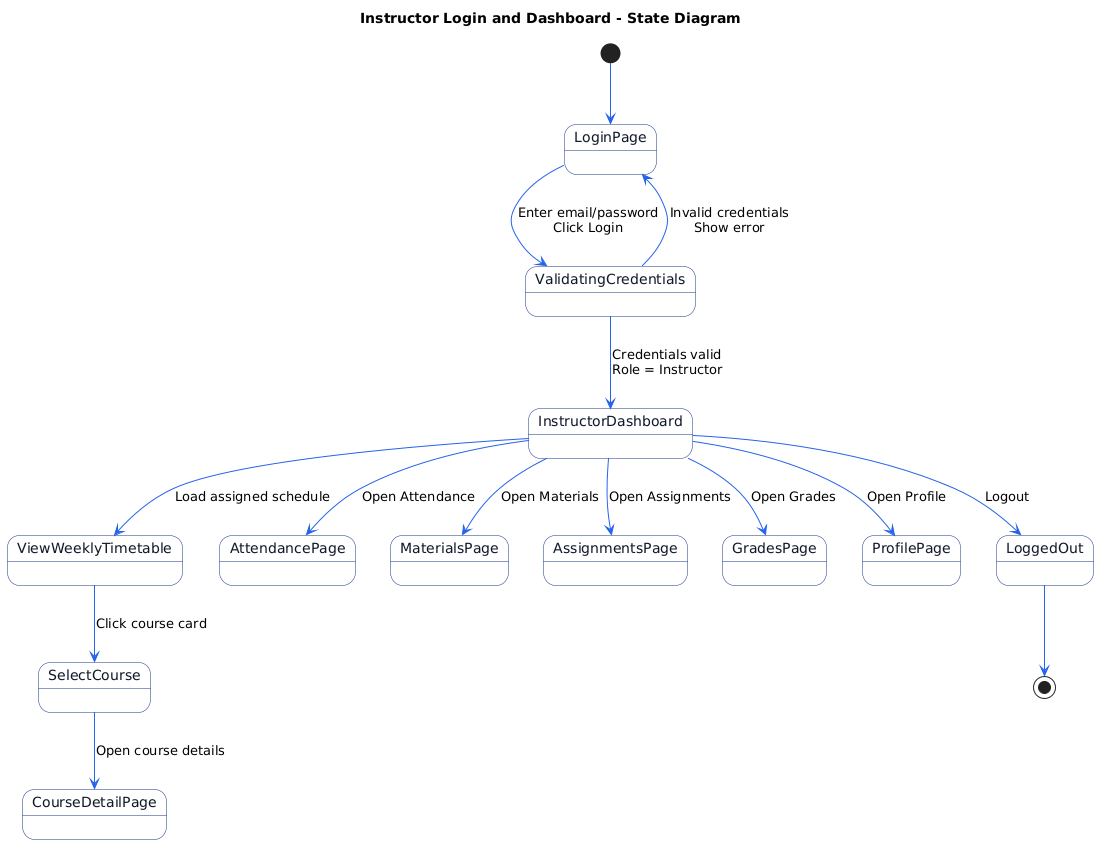

The diagram above was rendered by PlantUML. Its source (embedded in the PNG):
@startuml
title Instructor Login and Dashboard - State Diagram

skinparam backgroundColor #FFFFFF
skinparam state {
  BackgroundColor #F8FAFC
  BorderColor #1E3A8A
  FontColor #111827
}
skinparam ArrowColor #2563EB

[*] --> LoginPage

LoginPage --> ValidatingCredentials : Enter email/password\nClick Login
ValidatingCredentials --> InstructorDashboard : Credentials valid\nRole = Instructor
ValidatingCredentials --> LoginPage : Invalid credentials\nShow error

InstructorDashboard --> ViewWeeklyTimetable : Load assigned schedule
ViewWeeklyTimetable --> SelectCourse : Click course card
SelectCourse --> CourseDetailPage : Open course details

InstructorDashboard --> AttendancePage : Open Attendance
InstructorDashboard --> MaterialsPage : Open Materials
InstructorDashboard --> AssignmentsPage : Open Assignments
InstructorDashboard --> GradesPage : Open Grades
InstructorDashboard --> ProfilePage : Open Profile

InstructorDashboard --> LoggedOut : Logout
LoggedOut --> [*]
@enduml